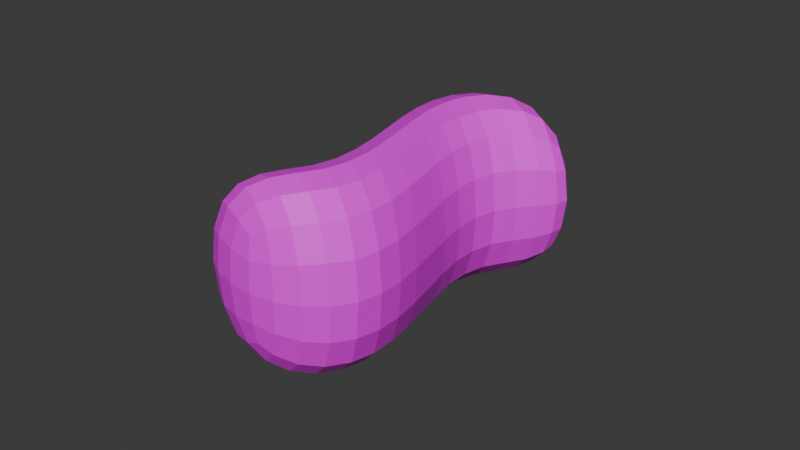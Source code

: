 # Source: foam.blend  (saved by Blender 5.1.29; exported with 4.5.12 LTS)
import bpy
from mathutils import Matrix  # noqa: F401  (used for matrix-valued properties, if any)

bpy.ops.wm.read_factory_settings(use_empty=True)
scene = bpy.context.scene
scene.name = 'Scene'

# ---- collections
col_collection = bpy.data.collections.new('Collection'); scene.collection.children.link(col_collection)

# ---- images (referenced by path relative to the original .blend; pixels are not part of the script)
import os
ASSET_DIR = os.environ.get("B2B_ASSET_DIR", "")  # directory of the original .blend (textures are referenced by path, not embedded)
HERE = os.path.dirname(os.path.abspath(__file__))  # packed textures are extracted next to this script under _unpacked/

def load_image(name, relpath, width, height, colorspace="sRGB"):
    """Load a texture the original file referenced (path relative to the .blend, or extracted next to this script)."""
    p = next((c for c in (os.path.join(HERE, relpath), os.path.join(ASSET_DIR, relpath)) if relpath and os.path.exists(c)), "")
    if p:
        img = bpy.data.images.load(p, check_existing=True)
        img.name = name
    else:  # same state as the original file: an image datablock whose file is absent (Cycles renders it pink)
        img = bpy.data.images.new(name, width, height)
        img.source = "FILE"
        img.filepath = "//" + (relpath or name)
    img.colorspace_settings.name = colorspace
    return img
img_industrial_skies_1x_png = load_image('industrial-skies-1x.png', 'industrial-skies-1x.png', 1024, 1024, 'sRGB')

# ---- materials (node trees are filled in below, after node groups)
mat_material = bpy.data.materials.new('Material')
mat_material.alpha_threshold = 0.0
mat_material.use_backface_culling_lightprobe_volume = False
mat_material.roughness = 0.5
mat_material.line_color = (0.0, 0.0, 0.0, 1.0)

# ---- material node trees
mat_material.use_nodes = True; mat_material.node_tree.nodes.clear()
_N = mat_material.node_tree.nodes; _L = mat_material.node_tree.links
n0 = _N.new('ShaderNodeOutputMaterial'); n0.name = 'Material Output'; n0.location = (200, 100)
n1 = _N.new('ShaderNodeBsdfPrincipled'); n1.name = 'Principled BSDF'; n1.location = (-200, 100)
n2 = _N.new('ShaderNodeTexImage'); n2.name = 'Image Texture'; n2.location = (-533, 69)
n2.image = img_industrial_skies_1x_png
n2.interpolation = 'Closest'
_L.new(n1.outputs[0], n0.inputs[0])
_L.new(n2.outputs[0], n1.inputs[0])
n0.is_active_output = True

# ---- world
world_world = bpy.data.worlds.new('World'); scene.world = world_world
world_world.use_nodes = True; world_world.node_tree.nodes.clear()
_N = world_world.node_tree.nodes; _L = world_world.node_tree.links
n0 = _N.new('ShaderNodeOutputWorld'); n0.name = 'World Output'; n0.location = (200, 100)
n1 = _N.new('ShaderNodeBackground'); n1.name = 'Background'; n1.location = (-200, 100)
n1.inputs[0].default_value = (0.05088, 0.05088, 0.05088, 1.0)
_L.new(n1.outputs[0], n0.inputs[0])
n0.is_active_output = True
world_world.color = (0.05088, 0.05088, 0.05088)
world_world.sun_shadow_jitter_overblur = 0.0

# ---- meshes
me_cube = bpy.data.meshes.new('Cube')
me_cube.from_pydata([(0.2905, 0.006145, -0.4514), (0.2905, 0.006145, 0.4514), (0.5929, -0.4018, -0.4514), (0.5929, -0.4018, 0.4514), (-0.2954, 0.006145, -0.4514), (-0.2954, 0.006145, 0.4514), (0.007058, -0.4018, -0.4514), (0.007058, -0.4018, 0.4514), (-0.5978, 0.4141, -0.4514), (-0.01196, 0.4141, 0.4514), (-0.01196, 0.4141, -0.4514), (0.2929, -0.8048, -0.4514), (-0.5978, 0.4141, 0.4514), (-0.2929, -0.8048, 0.4514), (-0.2929, -0.8048, -0.4514), (0.2929, -0.8048, 0.4514), (-0.2978, 0.8171, -0.4514), (0.288, 0.8171, 0.4514), (0.288, 0.8171, -0.4514), (-0.2978, 0.8171, 0.4514)], [], [(0, 4, 6, 2), (9, 12, 19, 17), (7, 6, 4, 5), (5, 1, 3, 7), (1, 0, 2, 3), (8, 10, 18, 16), (9, 10, 0, 1), (5, 4, 8, 12), (19, 16, 18, 17), (2, 6, 14, 11), (12, 8, 16, 19), (10, 9, 17, 18), (1, 5, 12, 9), (15, 11, 14, 13), (6, 7, 13, 14), (7, 3, 15, 13), (4, 0, 10, 8), (3, 2, 11, 15), (0, 4, 5, 1)])
_uv = me_cube.uv_layers.new(name='UVMap')
_uv.uv.foreach_set('vector', [0.03029, 0.4742, 0.03029, 0.4742, 0.03029, 0.4742, 0.03029, 0.4742, 0.03029, 0.4742, 0.03029, 0.4742, 0.03029, 0.4742, 0.03029, 0.4742, 0.03029, 0.4742, 0.03029, 0.4742, 0.03029, 0.4742, 0.03029, 0.4742, 0.03029, 0.4742, 0.03029, 0.4742, 0.03029, 0.4742, 0.03029, 0.4742, 0.03029, 0.4742, 0.03029, 0.4742, 0.03029, 0.4742, 0.03029, 0.4742, 0.03029, 0.4742, 0.03029, 0.4742, 0.03029, 0.4742, 0.03029, 0.4742, 0.03029, 0.4742, 0.03029, 0.4742, 0.03029, 0.4742, 0.03029, 0.4742, 0.03029, 0.4742, 0.03029, 0.4742, 0.03029, 0.4742, 0.03029, 0.4742, 0.03029, 0.4742, 0.03029, 0.4742, 0.03029, 0.4742, 0.03029, 0.4742, 0.03029, 0.4742, 0.03029, 0.4742, 0.03029, 0.4742, 0.03029, 0.4742, 0.03029, 0.4742, 0.03029, 0.4742, 0.03029, 0.4742, 0.03029, 0.4742, 0.03029, 0.4742, 0.03029, 0.4742, 0.03029, 0.4742, 0.03029, 0.4742, 0.03029, 0.4742, 0.03029, 0.4742, 0.03029, 0.4742, 0.03029, 0.4742, 0.03029, 0.4742, 0.03029, 0.4742, 0.03029, 0.4742, 0.03029, 0.4742, 0.03029, 0.4742, 0.03029, 0.4742, 0.03029, 0.4742, 0.03029, 0.4742, 0.03029, 0.4742, 0.03029, 0.4742, 0.03029, 0.4742, 0.03029, 0.4742, 0.03029, 0.4742, 0.03029, 0.4742, 0.03029, 0.4742, 0.03029, 0.4742, 0.03029, 0.4742, 0.03029, 0.4742, 0.03029, 0.4742, 0.03029, 0.4742, 0.03029, 0.4742, 0.03029, 0.4742, 0.03029, 0.4742, 0.03029, 0.4742])
me_cube.materials.append(mat_material)
me_cube.use_mirror_vertex_groups = False
me_cube.update()
me_cube.normals_split_custom_set([tuple(v) for v in zip(*[iter([0.0, 0.0, 1.0, 0.0, 0.0, 1.0, 0.0, 0.0, 1.0, 0.0, 0.0, 1.0, -1.227e-08, 0.0, -1.0, -1.227e-08, 0.0, -1.0, -1.227e-08, 0.0, -1.0, -1.227e-08, 0.0, -1.0, 0.8023, 0.597, 3.29e-05, 0.8023, 0.597, 3.341e-05, 0.8023, 0.597, 3.273e-05, 0.8023, 0.597, 3.333e-05, 0.0, 0.0, -1.0, 0.0, 0.0, -1.0, 0.0, 0.0, -1.0, 0.0, 0.0, -1.0, -0.8023, -0.597, 3.341e-05, -0.8023, -0.5969, 3.105e-05, -0.8023, -0.597, 3.35e-05, -0.8023, -0.5969, 3.105e-05, -1.227e-08, 0.0, 1.0, -1.227e-08, 0.0, 1.0, -1.227e-08, 0.0, 1.0, -1.227e-08, 0.0, 1.0, -0.8023, -0.5969, -8.257e-05, -0.8024, -0.5968, -7.99e-05, -0.8023, -0.5969, -8.289e-05, -0.8024, -0.5968, -7.998e-05, 0.8023, 0.597, -7.482e-06, 0.8022, 0.597, 0.0, 0.8023, 0.597, -7.312e-06, 0.8023, 0.597, -7.993e-06, -1.017e-07, -1.0, 0.0, -1.017e-07, -1.0, 0.0, -1.017e-07, -1.0, 0.0, -1.017e-07, -1.0, 0.0, 0.0, 0.0, 1.0, 0.0, 0.0, 1.0, 0.0, 0.0, 1.0, 0.0, 0.0, 1.0, 0.8021, -0.5972, 0.0, 0.8021, -0.5972, 0.0, 0.8021, -0.5972, 0.0, 0.8021, -0.5972, 0.0, -0.8021, 0.5972, 0.0, -0.8021, 0.5972, 0.0, -0.8021, 0.5972, 0.0, -0.8021, 0.5972, 0.0, -1.212e-08, 0.0, -1.0, -1.212e-08, 0.0, -1.0, -1.212e-08, 0.0, -1.0, -1.212e-08, 0.0, -1.0, 0.0, 1.0, 0.0, 0.0, 1.0, 0.0, 0.0, 1.0, 0.0, 0.0, 1.0, 0.0, 0.8021, -0.5972, 0.0, 0.8021, -0.5972, 0.0, 0.8021, -0.5972, 0.0, 0.8021, -0.5972, 0.0, 0.0, 0.0, -1.0, 0.0, 0.0, -1.0, 0.0, 0.0, -1.0, 0.0, 0.0, -1.0, -1.212e-08, 0.0, 1.0, -1.212e-08, 0.0, 1.0, -1.212e-08, 0.0, 1.0, -1.212e-08, 0.0, 1.0, -0.8021, 0.5972, 0.0, -0.8021, 0.5972, 0.0, -0.8021, 0.5972, 0.0, -0.8021, 0.5972, 0.0, 4.133e-08, 1.0, 0.0, 4.133e-08, 1.0, 0.0, 4.133e-08, 1.0, 0.0, 4.133e-08, 1.0, 0.0])] * 3)])

# ---- objects
ob_cube = bpy.data.objects.new('Cube', me_cube)
ob_mirror_point = bpy.data.objects.new('mirror_point', None)

# ---- transforms, parenting, visibility, modifiers, constraints
ob_cube.location = (0.0, 0.0, 0.0)
ob_cube.rotation_euler = (0.0, -0.0, -0.4031)
ob_cube.lock_rotations_4d = False
ob_cube.empty_display_type = 'ARROWS'
ob_cube.lineart.crease_threshold = 0.0
_m = ob_cube.modifiers.new('Subdivision', 'SUBSURF')
ob_mirror_point.location = (0.0, 0.0, 0.0)

# ---- collection membership
col_collection.objects.link(ob_cube)
col_collection.objects.link(ob_mirror_point)

# ---- scene / render settings (as saved in the file)
scene.frame_start = 1; scene.frame_end = 250; scene.frame_set(1)
scene.render.engine = 'BLENDER_EEVEE_NEXT'
scene.render.bake_bias = 0.0
scene.render.bake_samples = 0
scene.cycles.sampling_pattern = 'TABULATED_SOBOL'
scene.eevee.use_volume_custom_range = False
bpy.context.view_layer.update()

# ---- added for rendering (the .blend has no active camera and no usable light): camera, sun
cam_auto = bpy.data.cameras.new('AutoCamera')
cam_auto.lens = 50.0
cam_auto.sensor_width = 36.0
cam_auto.clip_end = 1000.0
ob_auto_camera = bpy.data.objects.new('AutoCamera', cam_auto)
scene.collection.objects.link(ob_auto_camera)
ob_auto_camera.location = (2.55934, -3.06441, 2.04735)
ob_auto_camera.rotation_euler = (1.09748, -7.21219e-08, 0.694738)
scene.camera = ob_auto_camera
light_auto_sun = bpy.data.lights.new('AutoSun', 'SUN')
light_auto_sun.energy = 3.0
light_auto_sun.angle = 0.0523599
ob_auto_sun = bpy.data.objects.new('AutoSun', light_auto_sun)
scene.collection.objects.link(ob_auto_sun)
ob_auto_sun.rotation_euler = (0.872665, 0.174533, 0.523599)
bpy.context.view_layer.update()
